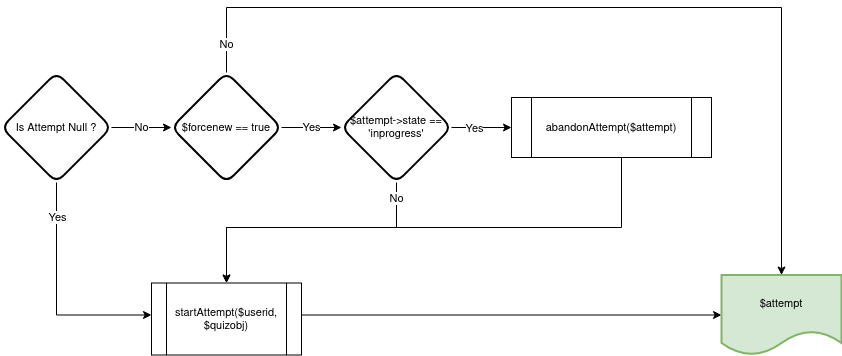

The diagram above was exported from draw.io. Its source (the exported page's mxGraphModel, read from the mxfile embedded in the PNG):
<mxGraphModel dx="15" dy="727" grid="1" gridSize="10" guides="1" tooltips="1" connect="1" arrows="1" fold="1" page="1" pageScale="1" pageWidth="850" pageHeight="1100" math="0" shadow="0">
  <root>
    <mxCell id="0" />
    <mxCell id="1" parent="0" />
    <mxCell id="L3jodA12TZjTL8LyLyql-1" style="edgeStyle=orthogonalEdgeStyle;rounded=0;orthogonalLoop=1;jettySize=auto;html=1;entryX=0;entryY=0.5;entryDx=0;entryDy=0;fontSize=11;fontColor=#000000;" edge="1" parent="1" source="L3jodA12TZjTL8LyLyql-4">
      <mxGeometry relative="1" as="geometry">
        <mxPoint x="1260.0000000000005" y="1217.5" as="targetPoint" />
        <Array as="points">
          <mxPoint x="1165" y="1218" />
        </Array>
      </mxGeometry>
    </mxCell>
    <mxCell id="L3jodA12TZjTL8LyLyql-2" value="Yes" style="edgeLabel;html=1;align=center;verticalAlign=middle;resizable=0;points=[];fontSize=11;fontColor=#000000;" vertex="1" connectable="0" parent="L3jodA12TZjTL8LyLyql-1">
      <mxGeometry x="-0.7011" relative="1" as="geometry">
        <mxPoint as="offset" />
      </mxGeometry>
    </mxCell>
    <mxCell id="L3jodA12TZjTL8LyLyql-3" value="No" style="edgeStyle=orthogonalEdgeStyle;rounded=0;orthogonalLoop=1;jettySize=auto;html=1;fontSize=11;fontColor=#000000;" edge="1" parent="1" source="L3jodA12TZjTL8LyLyql-4" target="L3jodA12TZjTL8LyLyql-13">
      <mxGeometry relative="1" as="geometry" />
    </mxCell>
    <mxCell id="L3jodA12TZjTL8LyLyql-4" value="Is Attempt Null ?" style="rhombus;whiteSpace=wrap;html=1;rounded=1;strokeColor=default;strokeWidth=2;fontFamily=Helvetica;fontSize=11;fontColor=#000000;fillColor=default;" vertex="1" parent="1">
      <mxGeometry x="1110" y="975" width="110" height="110" as="geometry" />
    </mxCell>
    <mxCell id="L3jodA12TZjTL8LyLyql-5" style="edgeStyle=orthogonalEdgeStyle;rounded=0;orthogonalLoop=1;jettySize=auto;html=1;entryX=0;entryY=0.5;entryDx=0;entryDy=0;fontSize=11;fontColor=#000000;" edge="1" parent="1" target="L3jodA12TZjTL8LyLyql-6">
      <mxGeometry relative="1" as="geometry">
        <mxPoint x="1410" y="1217.5" as="sourcePoint" />
      </mxGeometry>
    </mxCell>
    <mxCell id="L3jodA12TZjTL8LyLyql-6" value="$attempt" style="shape=document;whiteSpace=wrap;html=1;boundedLbl=1;rounded=1;strokeColor=#82b366;strokeWidth=2;fontFamily=Helvetica;fontSize=11;fillColor=#d5e8d4;" vertex="1" parent="1">
      <mxGeometry x="1830" y="1177.5" width="120" height="80" as="geometry" />
    </mxCell>
    <mxCell id="L3jodA12TZjTL8LyLyql-7" style="edgeStyle=orthogonalEdgeStyle;rounded=0;orthogonalLoop=1;jettySize=auto;html=1;entryX=0;entryY=0.5;entryDx=0;entryDy=0;fontSize=11;fontColor=#000000;" edge="1" parent="1" source="L3jodA12TZjTL8LyLyql-10" target="L3jodA12TZjTL8LyLyql-15">
      <mxGeometry relative="1" as="geometry" />
    </mxCell>
    <mxCell id="L3jodA12TZjTL8LyLyql-8" value="Yes" style="edgeLabel;html=1;align=center;verticalAlign=middle;resizable=0;points=[];fontSize=11;fontColor=#000000;" vertex="1" connectable="0" parent="L3jodA12TZjTL8LyLyql-7">
      <mxGeometry x="-0.2619" y="-3" relative="1" as="geometry">
        <mxPoint y="-3" as="offset" />
      </mxGeometry>
    </mxCell>
    <mxCell id="L3jodA12TZjTL8LyLyql-9" value="No" style="edgeStyle=orthogonalEdgeStyle;rounded=0;orthogonalLoop=1;jettySize=auto;html=1;entryX=0.5;entryY=0;entryDx=0;entryDy=0;fontSize=11;fontColor=#000000;" edge="1" parent="1" source="L3jodA12TZjTL8LyLyql-10" target="L3jodA12TZjTL8LyLyql-16">
      <mxGeometry x="-0.8824" relative="1" as="geometry">
        <mxPoint x="1335" y="1180" as="targetPoint" />
        <Array as="points">
          <mxPoint x="1505" y="1130" />
          <mxPoint x="1335" y="1130" />
        </Array>
        <mxPoint as="offset" />
      </mxGeometry>
    </mxCell>
    <mxCell id="L3jodA12TZjTL8LyLyql-10" value="$attempt-&amp;gt;state == 'inprogress'" style="rhombus;whiteSpace=wrap;html=1;rounded=1;strokeColor=default;strokeWidth=2;fontFamily=Helvetica;fontSize=11;fontColor=#000000;fillColor=default;" vertex="1" parent="1">
      <mxGeometry x="1450" y="975" width="110" height="110" as="geometry" />
    </mxCell>
    <mxCell id="L3jodA12TZjTL8LyLyql-11" value="Yes" style="edgeStyle=orthogonalEdgeStyle;rounded=0;orthogonalLoop=1;jettySize=auto;html=1;entryX=0;entryY=0.5;entryDx=0;entryDy=0;fontSize=11;fontColor=#000000;" edge="1" parent="1" source="L3jodA12TZjTL8LyLyql-13" target="L3jodA12TZjTL8LyLyql-10">
      <mxGeometry relative="1" as="geometry" />
    </mxCell>
    <mxCell id="L3jodA12TZjTL8LyLyql-12" value="No" style="edgeStyle=orthogonalEdgeStyle;rounded=0;orthogonalLoop=1;jettySize=auto;html=1;entryX=0.5;entryY=0;entryDx=0;entryDy=0;fontSize=11;fontColor=#000000;" edge="1" parent="1" source="L3jodA12TZjTL8LyLyql-13" target="L3jodA12TZjTL8LyLyql-6">
      <mxGeometry x="-0.9373" relative="1" as="geometry">
        <Array as="points">
          <mxPoint x="1335" y="910" />
          <mxPoint x="1890" y="910" />
        </Array>
        <mxPoint as="offset" />
      </mxGeometry>
    </mxCell>
    <mxCell id="L3jodA12TZjTL8LyLyql-13" value="$forcenew == true" style="rhombus;whiteSpace=wrap;html=1;rounded=1;strokeColor=default;strokeWidth=2;fontFamily=Helvetica;fontSize=11;fontColor=#000000;fillColor=default;" vertex="1" parent="1">
      <mxGeometry x="1280" y="975" width="110" height="110" as="geometry" />
    </mxCell>
    <mxCell id="L3jodA12TZjTL8LyLyql-14" style="edgeStyle=orthogonalEdgeStyle;rounded=0;orthogonalLoop=1;jettySize=auto;html=1;fontSize=11;fontColor=#000000;entryX=0.5;entryY=0;entryDx=0;entryDy=0;" edge="1" parent="1" source="L3jodA12TZjTL8LyLyql-15" target="L3jodA12TZjTL8LyLyql-16">
      <mxGeometry relative="1" as="geometry">
        <mxPoint x="1335" y="1180" as="targetPoint" />
        <Array as="points">
          <mxPoint x="1730" y="1130" />
          <mxPoint x="1335" y="1130" />
        </Array>
      </mxGeometry>
    </mxCell>
    <mxCell id="L3jodA12TZjTL8LyLyql-15" value="abandonAttempt($attempt)" style="shape=process;whiteSpace=wrap;html=1;backgroundOutline=1;labelBackgroundColor=none;fontSize=11;fontColor=#000000;" vertex="1" parent="1">
      <mxGeometry x="1620" y="1000" width="200" height="60" as="geometry" />
    </mxCell>
    <mxCell id="L3jodA12TZjTL8LyLyql-16" value="startAttempt($userid, $quizobj)" style="shape=process;whiteSpace=wrap;html=1;backgroundOutline=1;labelBackgroundColor=none;fontSize=11;fontColor=#000000;" vertex="1" parent="1">
      <mxGeometry x="1260" y="1185.5" width="150" height="72" as="geometry" />
    </mxCell>
  </root>
</mxGraphModel>